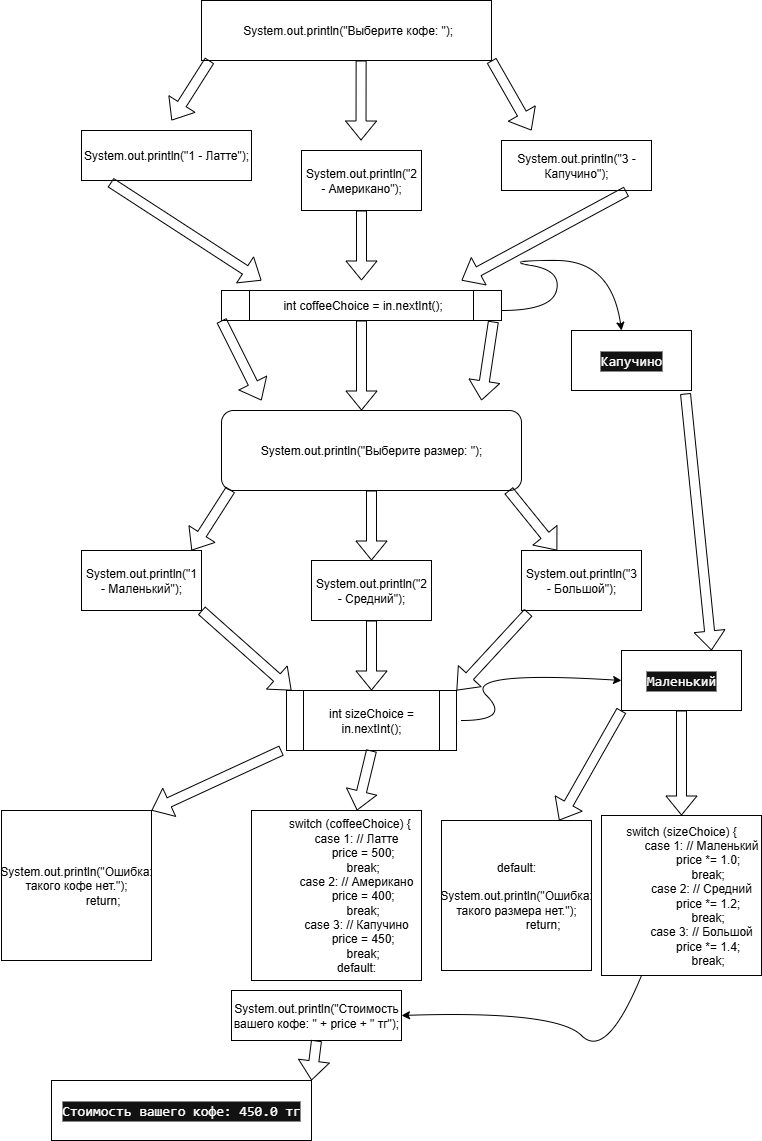

The diagram above was exported from draw.io. Its source (the exported page's mxGraphModel, read from the mxfile embedded in the PNG):
<mxGraphModel dx="2196" dy="1228" grid="1" gridSize="10" guides="1" tooltips="1" connect="1" arrows="1" fold="1" page="1" pageScale="1" pageWidth="827" pageHeight="1169" math="0" shadow="0">
  <root>
    <mxCell id="0" />
    <mxCell id="1" parent="0" />
    <mxCell id="d1dP06ERIcT_kmLBNG5m-20" value="" style="shape=flexArrow;endArrow=classic;html=1;rounded=0;" parent="1" edge="1">
      <mxGeometry width="50" height="50" relative="1" as="geometry">
        <mxPoint x="420" y="510" as="sourcePoint" />
        <mxPoint x="420" y="510" as="targetPoint" />
      </mxGeometry>
    </mxCell>
    <mxCell id="fb1eezLkd-aJF3VDObQk-1" value="&amp;nbsp;System.out.println(&quot;Выберите кофе: &quot;);" style="rounded=0;whiteSpace=wrap;html=1;" vertex="1" parent="1">
      <mxGeometry x="250" y="10" width="290" height="60" as="geometry" />
    </mxCell>
    <mxCell id="fb1eezLkd-aJF3VDObQk-3" value="" style="shape=flexArrow;endArrow=classic;html=1;rounded=0;exitX=0.097;exitY=0.933;exitDx=0;exitDy=0;exitPerimeter=0;" edge="1" parent="1">
      <mxGeometry width="50" height="50" relative="1" as="geometry">
        <mxPoint x="258.1300000000001" y="70.00000000000001" as="sourcePoint" />
        <mxPoint x="220" y="130" as="targetPoint" />
      </mxGeometry>
    </mxCell>
    <mxCell id="fb1eezLkd-aJF3VDObQk-4" value="" style="shape=flexArrow;endArrow=classic;html=1;rounded=0;exitX=0.097;exitY=0.933;exitDx=0;exitDy=0;exitPerimeter=0;" edge="1" parent="1">
      <mxGeometry width="50" height="50" relative="1" as="geometry">
        <mxPoint x="409.6300000000001" y="70" as="sourcePoint" />
        <mxPoint x="409.5" y="150" as="targetPoint" />
      </mxGeometry>
    </mxCell>
    <mxCell id="fb1eezLkd-aJF3VDObQk-5" value="" style="shape=flexArrow;endArrow=classic;html=1;rounded=0;exitX=0.097;exitY=0.933;exitDx=0;exitDy=0;exitPerimeter=0;" edge="1" parent="1">
      <mxGeometry width="50" height="50" relative="1" as="geometry">
        <mxPoint x="540.0000000000001" y="70" as="sourcePoint" />
        <mxPoint x="580" y="140" as="targetPoint" />
      </mxGeometry>
    </mxCell>
    <mxCell id="fb1eezLkd-aJF3VDObQk-6" value="System.out.println(&quot;1 - Латте&quot;);" style="rounded=0;whiteSpace=wrap;html=1;" vertex="1" parent="1">
      <mxGeometry x="130" y="140" width="170" height="50" as="geometry" />
    </mxCell>
    <UserObject label="System.out.println(&quot;2 - Американо&quot;);" link="System.out.println(&quot;2 - Американо&quot;);" id="fb1eezLkd-aJF3VDObQk-7">
      <mxCell style="rounded=0;whiteSpace=wrap;html=1;" vertex="1" parent="1">
        <mxGeometry x="350" y="160" width="120" height="60" as="geometry" />
      </mxCell>
    </UserObject>
    <mxCell id="fb1eezLkd-aJF3VDObQk-8" value="System.out.println(&quot;3 - Капучино&quot;);" style="rounded=0;whiteSpace=wrap;html=1;" vertex="1" parent="1">
      <mxGeometry x="550" y="150" width="150" height="50" as="geometry" />
    </mxCell>
    <mxCell id="fb1eezLkd-aJF3VDObQk-9" value="" style="shape=flexArrow;endArrow=classic;html=1;rounded=0;exitX=0.171;exitY=1.04;exitDx=0;exitDy=0;exitPerimeter=0;" edge="1" parent="1" source="fb1eezLkd-aJF3VDObQk-6">
      <mxGeometry width="50" height="50" relative="1" as="geometry">
        <mxPoint x="390" y="340" as="sourcePoint" />
        <mxPoint x="310" y="290" as="targetPoint" />
      </mxGeometry>
    </mxCell>
    <mxCell id="fb1eezLkd-aJF3VDObQk-10" value="" style="shape=flexArrow;endArrow=classic;html=1;rounded=0;exitX=0.5;exitY=1;exitDx=0;exitDy=0;" edge="1" parent="1" source="fb1eezLkd-aJF3VDObQk-7">
      <mxGeometry width="50" height="50" relative="1" as="geometry">
        <mxPoint x="400" y="280" as="sourcePoint" />
        <mxPoint x="410" y="290" as="targetPoint" />
      </mxGeometry>
    </mxCell>
    <mxCell id="fb1eezLkd-aJF3VDObQk-11" value="" style="shape=flexArrow;endArrow=classic;html=1;rounded=0;exitX=0.833;exitY=1.02;exitDx=0;exitDy=0;exitPerimeter=0;" edge="1" parent="1" source="fb1eezLkd-aJF3VDObQk-8">
      <mxGeometry width="50" height="50" relative="1" as="geometry">
        <mxPoint x="590" y="280" as="sourcePoint" />
        <mxPoint x="510" y="290" as="targetPoint" />
      </mxGeometry>
    </mxCell>
    <mxCell id="fb1eezLkd-aJF3VDObQk-12" value="&amp;nbsp;int coffeeChoice = in.nextInt();" style="shape=process;whiteSpace=wrap;html=1;backgroundOutline=1;" vertex="1" parent="1">
      <mxGeometry x="270" y="300" width="280" height="30" as="geometry" />
    </mxCell>
    <mxCell id="fb1eezLkd-aJF3VDObQk-13" value="" style="shape=flexArrow;endArrow=classic;html=1;rounded=0;exitX=0;exitY=1;exitDx=0;exitDy=0;" edge="1" parent="1" source="fb1eezLkd-aJF3VDObQk-12">
      <mxGeometry width="50" height="50" relative="1" as="geometry">
        <mxPoint x="390" y="440" as="sourcePoint" />
        <mxPoint x="310" y="410" as="targetPoint" />
      </mxGeometry>
    </mxCell>
    <mxCell id="fb1eezLkd-aJF3VDObQk-14" value="" style="shape=flexArrow;endArrow=classic;html=1;rounded=0;exitX=0.5;exitY=1;exitDx=0;exitDy=0;" edge="1" parent="1" source="fb1eezLkd-aJF3VDObQk-12">
      <mxGeometry width="50" height="50" relative="1" as="geometry">
        <mxPoint x="420" y="360" as="sourcePoint" />
        <mxPoint x="410" y="420" as="targetPoint" />
      </mxGeometry>
    </mxCell>
    <mxCell id="fb1eezLkd-aJF3VDObQk-15" value="" style="shape=flexArrow;endArrow=classic;html=1;rounded=0;exitX=0.971;exitY=1.033;exitDx=0;exitDy=0;exitPerimeter=0;" edge="1" parent="1" source="fb1eezLkd-aJF3VDObQk-12">
      <mxGeometry width="50" height="50" relative="1" as="geometry">
        <mxPoint x="540" y="340" as="sourcePoint" />
        <mxPoint x="530" y="410" as="targetPoint" />
      </mxGeometry>
    </mxCell>
    <mxCell id="fb1eezLkd-aJF3VDObQk-16" value="System.out.println(&quot;Выберите размер: &quot;);" style="rounded=1;whiteSpace=wrap;html=1;" vertex="1" parent="1">
      <mxGeometry x="270" y="420" width="300" height="80" as="geometry" />
    </mxCell>
    <mxCell id="fb1eezLkd-aJF3VDObQk-21" value="" style="curved=1;endArrow=classic;html=1;rounded=0;" edge="1" parent="1">
      <mxGeometry width="50" height="50" relative="1" as="geometry">
        <mxPoint x="550" y="320" as="sourcePoint" />
        <mxPoint x="670" y="340" as="targetPoint" />
        <Array as="points">
          <mxPoint x="600" y="320" />
          <mxPoint x="610" y="280" />
          <mxPoint x="550" y="270" />
          <mxPoint x="660" y="270" />
        </Array>
      </mxGeometry>
    </mxCell>
    <mxCell id="fb1eezLkd-aJF3VDObQk-23" value="&lt;pre style=&quot;box-sizing: inherit; color: rgb(255, 255, 255); text-align: start; background-color: rgb(18, 18, 18); font-size: 0.875rem; line-height: 1.43;&quot;&gt;Капучино&lt;/pre&gt;" style="rounded=0;whiteSpace=wrap;html=1;" vertex="1" parent="1">
      <mxGeometry x="620" y="340" width="120" height="60" as="geometry" />
    </mxCell>
    <UserObject label="System.out.println(&quot;1 - Маленький&quot;);" link="System.out.println(&quot;1 - Маленький&quot;);" id="fb1eezLkd-aJF3VDObQk-24">
      <mxCell style="rounded=0;whiteSpace=wrap;html=1;" vertex="1" parent="1">
        <mxGeometry x="130" y="560" width="120" height="60" as="geometry" />
      </mxCell>
    </UserObject>
    <mxCell id="fb1eezLkd-aJF3VDObQk-25" value="" style="shape=flexArrow;endArrow=classic;html=1;rounded=0;exitX=0.03;exitY=0.988;exitDx=0;exitDy=0;exitPerimeter=0;" edge="1" parent="1" source="fb1eezLkd-aJF3VDObQk-16">
      <mxGeometry width="50" height="50" relative="1" as="geometry">
        <mxPoint x="390" y="440" as="sourcePoint" />
        <mxPoint x="240" y="560" as="targetPoint" />
      </mxGeometry>
    </mxCell>
    <mxCell id="fb1eezLkd-aJF3VDObQk-26" value="" style="shape=flexArrow;endArrow=classic;html=1;rounded=0;exitX=0.5;exitY=1;exitDx=0;exitDy=0;" edge="1" parent="1" source="fb1eezLkd-aJF3VDObQk-16">
      <mxGeometry width="50" height="50" relative="1" as="geometry">
        <mxPoint x="479" y="500" as="sourcePoint" />
        <mxPoint x="420" y="570" as="targetPoint" />
      </mxGeometry>
    </mxCell>
    <mxCell id="fb1eezLkd-aJF3VDObQk-27" value="" style="shape=flexArrow;endArrow=classic;html=1;rounded=0;exitX=0.957;exitY=1;exitDx=0;exitDy=0;exitPerimeter=0;" edge="1" parent="1" source="fb1eezLkd-aJF3VDObQk-16" target="fb1eezLkd-aJF3VDObQk-28">
      <mxGeometry width="50" height="50" relative="1" as="geometry">
        <mxPoint x="519" y="530" as="sourcePoint" />
        <mxPoint x="590" y="560" as="targetPoint" />
      </mxGeometry>
    </mxCell>
    <mxCell id="fb1eezLkd-aJF3VDObQk-28" value="System.out.println(&quot;3 - Большой&quot;);" style="rounded=0;whiteSpace=wrap;html=1;" vertex="1" parent="1">
      <mxGeometry x="570" y="560" width="120" height="60" as="geometry" />
    </mxCell>
    <mxCell id="fb1eezLkd-aJF3VDObQk-29" value="System.out.println(&quot;2 - Средний&quot;);" style="rounded=0;whiteSpace=wrap;html=1;" vertex="1" parent="1">
      <mxGeometry x="360" y="570" width="120" height="60" as="geometry" />
    </mxCell>
    <mxCell id="fb1eezLkd-aJF3VDObQk-30" value="&lt;pre style=&quot;box-sizing: inherit; color: rgb(255, 255, 255); text-align: start; background-color: rgb(18, 18, 18); font-size: 0.875rem; line-height: 1.43;&quot;&gt;Маленький&lt;/pre&gt;" style="rounded=0;whiteSpace=wrap;html=1;" vertex="1" parent="1">
      <mxGeometry x="670" y="660" width="120" height="60" as="geometry" />
    </mxCell>
    <mxCell id="fb1eezLkd-aJF3VDObQk-31" value="" style="shape=flexArrow;endArrow=classic;html=1;rounded=0;exitX=0.95;exitY=1.05;exitDx=0;exitDy=0;exitPerimeter=0;entryX=0.75;entryY=0;entryDx=0;entryDy=0;" edge="1" parent="1" source="fb1eezLkd-aJF3VDObQk-23" target="fb1eezLkd-aJF3VDObQk-30">
      <mxGeometry width="50" height="50" relative="1" as="geometry">
        <mxPoint x="390" y="440" as="sourcePoint" />
        <mxPoint x="440" y="390" as="targetPoint" />
      </mxGeometry>
    </mxCell>
    <mxCell id="fb1eezLkd-aJF3VDObQk-32" value="int sizeChoice = in.nextInt();" style="shape=process;whiteSpace=wrap;html=1;backgroundOutline=1;" vertex="1" parent="1">
      <mxGeometry x="335" y="700" width="170" height="60" as="geometry" />
    </mxCell>
    <mxCell id="fb1eezLkd-aJF3VDObQk-33" value="" style="shape=flexArrow;endArrow=classic;html=1;rounded=0;exitX=1;exitY=1;exitDx=0;exitDy=0;" edge="1" parent="1" source="fb1eezLkd-aJF3VDObQk-24">
      <mxGeometry width="50" height="50" relative="1" as="geometry">
        <mxPoint x="390" y="640" as="sourcePoint" />
        <mxPoint x="340" y="700" as="targetPoint" />
      </mxGeometry>
    </mxCell>
    <mxCell id="fb1eezLkd-aJF3VDObQk-34" value="" style="shape=flexArrow;endArrow=classic;html=1;rounded=0;exitX=0.5;exitY=1;exitDx=0;exitDy=0;entryX=0.5;entryY=0;entryDx=0;entryDy=0;" edge="1" parent="1" source="fb1eezLkd-aJF3VDObQk-29" target="fb1eezLkd-aJF3VDObQk-32">
      <mxGeometry width="50" height="50" relative="1" as="geometry">
        <mxPoint x="390" y="640" as="sourcePoint" />
        <mxPoint x="440" y="590" as="targetPoint" />
      </mxGeometry>
    </mxCell>
    <mxCell id="fb1eezLkd-aJF3VDObQk-35" value="" style="shape=flexArrow;endArrow=classic;html=1;rounded=0;exitX=0.058;exitY=1.033;exitDx=0;exitDy=0;exitPerimeter=0;entryX=1;entryY=0;entryDx=0;entryDy=0;" edge="1" parent="1" source="fb1eezLkd-aJF3VDObQk-28" target="fb1eezLkd-aJF3VDObQk-32">
      <mxGeometry width="50" height="50" relative="1" as="geometry">
        <mxPoint x="390" y="640" as="sourcePoint" />
        <mxPoint x="440" y="590" as="targetPoint" />
      </mxGeometry>
    </mxCell>
    <mxCell id="fb1eezLkd-aJF3VDObQk-37" value="" style="curved=1;endArrow=classic;html=1;rounded=0;entryX=0;entryY=0.5;entryDx=0;entryDy=0;" edge="1" parent="1" target="fb1eezLkd-aJF3VDObQk-30">
      <mxGeometry width="50" height="50" relative="1" as="geometry">
        <mxPoint x="510" y="730" as="sourcePoint" />
        <mxPoint x="560" y="680" as="targetPoint" />
        <Array as="points">
          <mxPoint x="560" y="730" />
          <mxPoint x="510" y="680" />
        </Array>
      </mxGeometry>
    </mxCell>
    <mxCell id="fb1eezLkd-aJF3VDObQk-38" value="" style="shape=flexArrow;endArrow=classic;html=1;rounded=0;exitX=0.5;exitY=1;exitDx=0;exitDy=0;" edge="1" parent="1" source="fb1eezLkd-aJF3VDObQk-32" target="fb1eezLkd-aJF3VDObQk-39">
      <mxGeometry width="50" height="50" relative="1" as="geometry">
        <mxPoint x="390" y="740" as="sourcePoint" />
        <mxPoint x="420" y="830" as="targetPoint" />
      </mxGeometry>
    </mxCell>
    <mxCell id="fb1eezLkd-aJF3VDObQk-39" value="&lt;div&gt;&amp;nbsp; &amp;nbsp; &amp;nbsp; &amp;nbsp; switch (coffeeChoice) {&lt;/div&gt;&lt;div&gt;&amp;nbsp; &amp;nbsp; &amp;nbsp; &amp;nbsp; &amp;nbsp; &amp;nbsp; case 1: // Латте&lt;/div&gt;&lt;div&gt;&amp;nbsp; &amp;nbsp; &amp;nbsp; &amp;nbsp; &amp;nbsp; &amp;nbsp; &amp;nbsp; &amp;nbsp; price = 500;&lt;/div&gt;&lt;div&gt;&amp;nbsp; &amp;nbsp; &amp;nbsp; &amp;nbsp; &amp;nbsp; &amp;nbsp; &amp;nbsp; &amp;nbsp; break;&lt;/div&gt;&lt;div&gt;&amp;nbsp; &amp;nbsp; &amp;nbsp; &amp;nbsp; &amp;nbsp; &amp;nbsp; case 2: // Американо&lt;/div&gt;&lt;div&gt;&amp;nbsp; &amp;nbsp; &amp;nbsp; &amp;nbsp; &amp;nbsp; &amp;nbsp; &amp;nbsp; &amp;nbsp; price = 400;&lt;/div&gt;&lt;div&gt;&amp;nbsp; &amp;nbsp; &amp;nbsp; &amp;nbsp; &amp;nbsp; &amp;nbsp; &amp;nbsp; &amp;nbsp; break;&lt;/div&gt;&lt;div&gt;&amp;nbsp; &amp;nbsp; &amp;nbsp; &amp;nbsp; &amp;nbsp; &amp;nbsp; case 3: // Капучино&lt;/div&gt;&lt;div&gt;&amp;nbsp; &amp;nbsp; &amp;nbsp; &amp;nbsp; &amp;nbsp; &amp;nbsp; &amp;nbsp; &amp;nbsp; price = 450;&lt;/div&gt;&lt;div&gt;&amp;nbsp; &amp;nbsp; &amp;nbsp; &amp;nbsp; &amp;nbsp; &amp;nbsp; &amp;nbsp; &amp;nbsp; break;&lt;/div&gt;&lt;div&gt;&amp;nbsp; &amp;nbsp; &amp;nbsp; &amp;nbsp; &amp;nbsp; &amp;nbsp; default:&lt;/div&gt;" style="whiteSpace=wrap;html=1;aspect=fixed;" vertex="1" parent="1">
      <mxGeometry x="300" y="820" width="170" height="170" as="geometry" />
    </mxCell>
    <mxCell id="fb1eezLkd-aJF3VDObQk-41" value="&lt;div&gt;System.out.println(&quot;Ошибка: такого кофе нет.&quot;);&lt;/div&gt;&lt;div&gt;&amp;nbsp; &amp;nbsp; &amp;nbsp; &amp;nbsp; &amp;nbsp; &amp;nbsp; &amp;nbsp; &amp;nbsp; return;&lt;/div&gt;" style="whiteSpace=wrap;html=1;aspect=fixed;" vertex="1" parent="1">
      <mxGeometry x="50" y="820" width="150" height="150" as="geometry" />
    </mxCell>
    <mxCell id="fb1eezLkd-aJF3VDObQk-42" value="" style="shape=flexArrow;endArrow=classic;html=1;rounded=0;entryX=1;entryY=0;entryDx=0;entryDy=0;" edge="1" parent="1" target="fb1eezLkd-aJF3VDObQk-41">
      <mxGeometry width="50" height="50" relative="1" as="geometry">
        <mxPoint x="330" y="760" as="sourcePoint" />
        <mxPoint x="440" y="890" as="targetPoint" />
      </mxGeometry>
    </mxCell>
    <mxCell id="fb1eezLkd-aJF3VDObQk-45" value="" style="shape=flexArrow;endArrow=classic;html=1;rounded=0;exitX=0.5;exitY=1;exitDx=0;exitDy=0;" edge="1" parent="1" source="fb1eezLkd-aJF3VDObQk-30" target="fb1eezLkd-aJF3VDObQk-46">
      <mxGeometry width="50" height="50" relative="1" as="geometry">
        <mxPoint x="390" y="940" as="sourcePoint" />
        <mxPoint x="720" y="850" as="targetPoint" />
      </mxGeometry>
    </mxCell>
    <mxCell id="fb1eezLkd-aJF3VDObQk-46" value="&lt;div&gt;switch (sizeChoice) {&lt;/div&gt;&lt;div&gt;&amp;nbsp; &amp;nbsp; &amp;nbsp; &amp;nbsp; &amp;nbsp; &amp;nbsp; case 1: // Маленький&lt;/div&gt;&lt;div&gt;&amp;nbsp; &amp;nbsp; &amp;nbsp; &amp;nbsp; &amp;nbsp; &amp;nbsp; &amp;nbsp; &amp;nbsp; price *= 1.0;&lt;/div&gt;&lt;div&gt;&amp;nbsp; &amp;nbsp; &amp;nbsp; &amp;nbsp; &amp;nbsp; &amp;nbsp; &amp;nbsp; &amp;nbsp; break;&lt;/div&gt;&lt;div&gt;&amp;nbsp; &amp;nbsp; &amp;nbsp; &amp;nbsp; &amp;nbsp; &amp;nbsp; case 2: // Средний&lt;/div&gt;&lt;div&gt;&amp;nbsp; &amp;nbsp; &amp;nbsp; &amp;nbsp; &amp;nbsp; &amp;nbsp; &amp;nbsp; &amp;nbsp; price *= 1.2;&lt;/div&gt;&lt;div&gt;&amp;nbsp; &amp;nbsp; &amp;nbsp; &amp;nbsp; &amp;nbsp; &amp;nbsp; &amp;nbsp; &amp;nbsp; break;&lt;/div&gt;&lt;div&gt;&amp;nbsp; &amp;nbsp; &amp;nbsp; &amp;nbsp; &amp;nbsp; &amp;nbsp; case 3: // Большой&lt;/div&gt;&lt;div&gt;&amp;nbsp; &amp;nbsp; &amp;nbsp; &amp;nbsp; &amp;nbsp; &amp;nbsp; &amp;nbsp; &amp;nbsp; price *= 1.4;&lt;/div&gt;&lt;div&gt;&amp;nbsp; &amp;nbsp; &amp;nbsp; &amp;nbsp; &amp;nbsp; &amp;nbsp; &amp;nbsp; &amp;nbsp; break;&lt;/div&gt;" style="whiteSpace=wrap;html=1;aspect=fixed;" vertex="1" parent="1">
      <mxGeometry x="650" y="825" width="160" height="160" as="geometry" />
    </mxCell>
    <mxCell id="fb1eezLkd-aJF3VDObQk-47" value="&lt;div&gt;default:&lt;/div&gt;&lt;div&gt;&amp;nbsp; &amp;nbsp; &amp;nbsp; &amp;nbsp; &amp;nbsp; &amp;nbsp; &amp;nbsp; &amp;nbsp; System.out.println(&quot;Ошибка: такого размера нет.&quot;);&lt;/div&gt;&lt;div&gt;&amp;nbsp; &amp;nbsp; &amp;nbsp; &amp;nbsp; &amp;nbsp; &amp;nbsp; &amp;nbsp; &amp;nbsp; return;&lt;/div&gt;" style="whiteSpace=wrap;html=1;aspect=fixed;" vertex="1" parent="1">
      <mxGeometry x="490" y="830" width="150" height="150" as="geometry" />
    </mxCell>
    <mxCell id="fb1eezLkd-aJF3VDObQk-48" value="" style="shape=flexArrow;endArrow=classic;html=1;rounded=0;exitX=0;exitY=1;exitDx=0;exitDy=0;" edge="1" parent="1" source="fb1eezLkd-aJF3VDObQk-30" target="fb1eezLkd-aJF3VDObQk-47">
      <mxGeometry width="50" height="50" relative="1" as="geometry">
        <mxPoint x="390" y="940" as="sourcePoint" />
        <mxPoint x="440" y="890" as="targetPoint" />
      </mxGeometry>
    </mxCell>
    <mxCell id="fb1eezLkd-aJF3VDObQk-51" value="" style="curved=1;endArrow=classic;html=1;rounded=0;exitX=0.25;exitY=1;exitDx=0;exitDy=0;entryX=1;entryY=0.5;entryDx=0;entryDy=0;" edge="1" parent="1" source="fb1eezLkd-aJF3VDObQk-46" target="fb1eezLkd-aJF3VDObQk-53">
      <mxGeometry width="50" height="50" relative="1" as="geometry">
        <mxPoint x="605" y="1070" as="sourcePoint" />
        <mxPoint x="450" y="1060" as="targetPoint" />
        <Array as="points">
          <mxPoint x="655" y="1070" />
          <mxPoint x="605" y="1020" />
        </Array>
      </mxGeometry>
    </mxCell>
    <mxCell id="fb1eezLkd-aJF3VDObQk-53" value="System.out.println(&quot;Стоимость вашего кофе: &quot; + price + &quot; тг&quot;);" style="rounded=0;whiteSpace=wrap;html=1;" vertex="1" parent="1">
      <mxGeometry x="280" y="1000" width="170" height="50" as="geometry" />
    </mxCell>
    <mxCell id="fb1eezLkd-aJF3VDObQk-55" value="&lt;pre style=&quot;box-sizing: inherit; color: rgb(255, 255, 255); text-align: start; background-color: rgb(18, 18, 18); font-size: 0.875rem; line-height: 1.43;&quot;&gt;Стоимость вашего кофе: 450.0 тг&lt;/pre&gt;" style="rounded=0;whiteSpace=wrap;html=1;" vertex="1" parent="1">
      <mxGeometry x="100" y="1090" width="260" height="60" as="geometry" />
    </mxCell>
    <mxCell id="fb1eezLkd-aJF3VDObQk-56" value="" style="shape=flexArrow;endArrow=classic;html=1;rounded=0;exitX=0.5;exitY=1;exitDx=0;exitDy=0;entryX=1;entryY=0;entryDx=0;entryDy=0;" edge="1" parent="1" source="fb1eezLkd-aJF3VDObQk-53" target="fb1eezLkd-aJF3VDObQk-55">
      <mxGeometry width="50" height="50" relative="1" as="geometry">
        <mxPoint x="390" y="940" as="sourcePoint" />
        <mxPoint x="440" y="890" as="targetPoint" />
      </mxGeometry>
    </mxCell>
  </root>
</mxGraphModel>